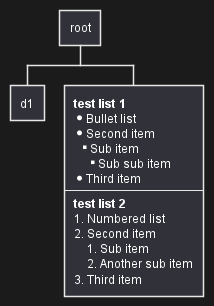

The diagram above was rendered by PlantUML. Its source (embedded in the PNG):
@startwbs

* root
** d1
**:**test list 1**
* Bullet list
* Second item
** Sub item
*** Sub sub item
* Third item
----
**test list 2**
# Numbered list
# Second item
## Sub item
## Another sub item
# Third item;

@endwbs